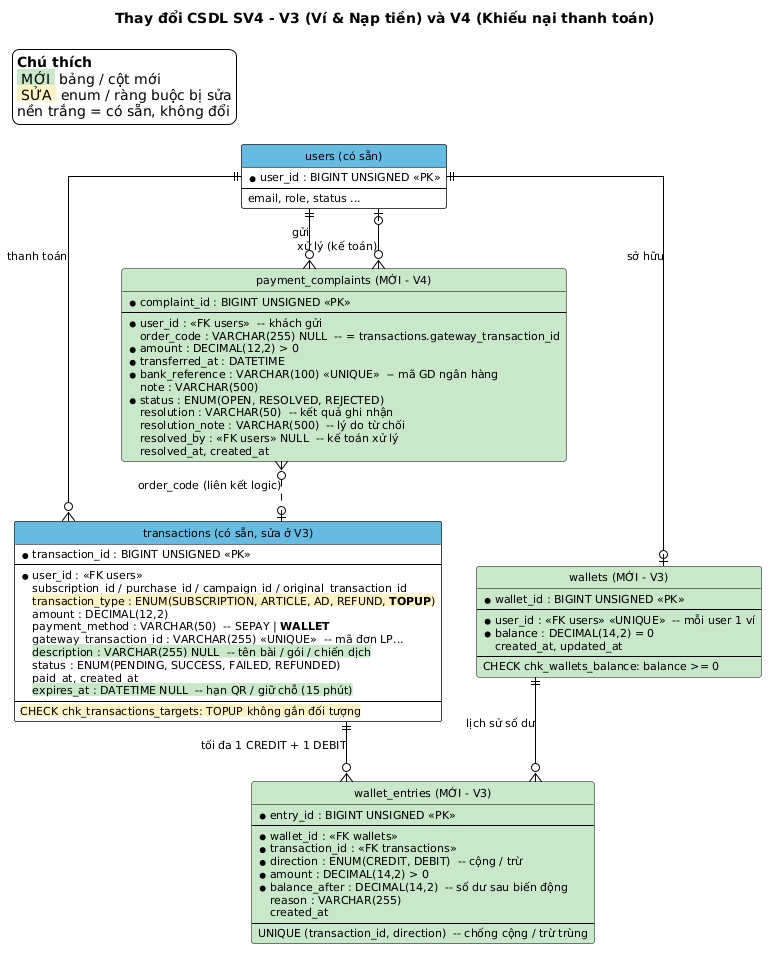

The diagram above was rendered by PlantUML. Its source (embedded in the PNG):
@startuml
title Thay đổi CSDL SV4 - V3 (Ví & Nạp tiền) và V4 (Khiếu nại thanh toán)

skinparam backgroundColor white
skinparam shadowing false
skinparam defaultFontName Arial
skinparam defaultFontSize 11
skinparam linetype ortho
skinparam class {
    BackgroundColor white
    BorderColor #000000
    HeaderBackgroundColor #66BBE2
    ArrowColor #000000
}
hide circle
hide methods

legend top left
  <b>Chú thích</b>
  <back:#C8E6C9> MỚI </back> bảng / cột mới
  <back:#FFF3C4> SỬA </back> enum / ràng buộc bị sửa
  nền trắng = có sẵn, không đổi
endlegend

entity "users (có sẵn)" as users {
  * user_id : BIGINT UNSIGNED <<PK>>
  --
  email, role, status ...
}

entity "transactions (có sẵn, sửa ở V3)" as tx {
  * transaction_id : BIGINT UNSIGNED <<PK>>
  --
  * user_id : <<FK users>>
  subscription_id / purchase_id / campaign_id / original_transaction_id
  <back:#FFF3C4>transaction_type : ENUM(SUBSCRIPTION, ARTICLE, AD, REFUND, <b>TOPUP</b>)</back>
  amount : DECIMAL(12,2)
  payment_method : VARCHAR(50)  -- SEPAY | <b>WALLET</b>
  gateway_transaction_id : VARCHAR(255) <<UNIQUE>>  -- mã đơn LP...
  <back:#C8E6C9>description : VARCHAR(255) NULL  -- tên bài / gói / chiến dịch</back>
  status : ENUM(PENDING, SUCCESS, FAILED, REFUNDED)
  paid_at, created_at
  <back:#C8E6C9>expires_at : DATETIME NULL  -- hạn QR / giữ chỗ (15 phút)</back>
  --
  <back:#FFF3C4>CHECK chk_transactions_targets: TOPUP không gắn đối tượng</back>
}

entity "wallets (MỚI - V3)" as wallets #C8E6C9 {
  * wallet_id : BIGINT UNSIGNED <<PK>>
  --
  * user_id : <<FK users>> <<UNIQUE>>  -- mỗi user 1 ví
  * balance : DECIMAL(14,2) = 0
  created_at, updated_at
  --
  CHECK chk_wallets_balance: balance >= 0
}

entity "wallet_entries (MỚI - V3)" as entries #C8E6C9 {
  * entry_id : BIGINT UNSIGNED <<PK>>
  --
  * wallet_id : <<FK wallets>>
  * transaction_id : <<FK transactions>>
  * direction : ENUM(CREDIT, DEBIT)  -- cộng / trừ
  * amount : DECIMAL(14,2) > 0
  * balance_after : DECIMAL(14,2)  -- số dư sau biến động
  reason : VARCHAR(255)
  created_at
  --
  UNIQUE (transaction_id, direction)  -- chống cộng / trừ trùng
}

entity "payment_complaints (MỚI - V4)" as complaints #C8E6C9 {
  * complaint_id : BIGINT UNSIGNED <<PK>>
  --
  * user_id : <<FK users>>  -- khách gửi
  order_code : VARCHAR(255) NULL  -- = transactions.gateway_transaction_id
  * amount : DECIMAL(12,2) > 0
  * transferred_at : DATETIME
  * bank_reference : VARCHAR(100) <<UNIQUE>>  -- mã GD ngân hàng
  note : VARCHAR(500)
  * status : ENUM(OPEN, RESOLVED, REJECTED)
  resolution : VARCHAR(50)  -- kết quả ghi nhận
  resolution_note : VARCHAR(500)  -- lý do từ chối
  resolved_by : <<FK users>> NULL  -- kế toán xử lý
  resolved_at, created_at
}

users ||--o{ tx : "thanh toán"
users ||--o| wallets : "sở hữu"
wallets ||--o{ entries : "lịch sử số dư"
tx ||--o{ entries : "tối đa 1 CREDIT + 1 DEBIT"
users ||--o{ complaints : "gửi"
users |o--o{ complaints : "xử lý (kế toán)"
complaints }o..o| tx : "order_code (liên kết logic)"
@enduml